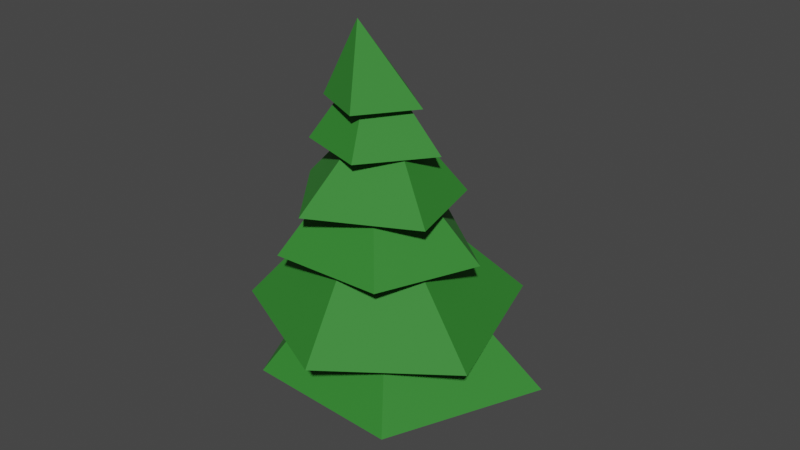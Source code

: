 # Source: PineTree.blend  (saved by Blender 2.81.16; exported with 4.5.12 LTS)
import bpy
from mathutils import Matrix  # noqa: F401  (used for matrix-valued properties, if any)

bpy.ops.wm.read_factory_settings(use_empty=True)
scene = bpy.context.scene
scene.name = 'Scene'

# ---- collections
col_collection = bpy.data.collections.new('Collection'); scene.collection.children.link(col_collection)

# ---- materials (node trees are filled in below, after node groups)
mat_material_001 = bpy.data.materials.new('Material.001')
mat_material_001.use_transparent_shadow = False
mat_material_002 = bpy.data.materials.new('Material.002')
mat_material_002.use_transparent_shadow = False

# ---- material node trees
mat_material_001.use_nodes = True; mat_material_001.node_tree.nodes.clear()
_N = mat_material_001.node_tree.nodes; _L = mat_material_001.node_tree.links
n0 = _N.new('ShaderNodeOutputMaterial'); n0.name = 'Material Output'; n0.location = (300, 300)
n1 = _N.new('ShaderNodeBsdfPrincipled'); n1.name = 'Principled BSDF'; n1.location = (10, 300)
n1.distribution = 'GGX'
n1.subsurface_method = 'BURLEY'
n1.inputs[0].default_value = (0.02232, 0.2161, 0.01819, 1.0)
n1.inputs[2].default_value = 0.789
n1.inputs[3].default_value = 1.45
n1.inputs[13].default_value = 0.6673
n1.inputs[27].default_value = (0.0, 0.0, 0.0, 1.0)
n1.inputs[28].default_value = 1.0
_L.new(n1.outputs[0], n0.inputs[0])
n0.is_active_output = True
mat_material_002.use_nodes = True; mat_material_002.node_tree.nodes.clear()
_N = mat_material_002.node_tree.nodes; _L = mat_material_002.node_tree.links
n0 = _N.new('ShaderNodeOutputMaterial'); n0.name = 'Material Output'; n0.location = (300, 300)
n1 = _N.new('ShaderNodeBsdfPrincipled'); n1.name = 'Principled BSDF'; n1.location = (10, 300)
n1.distribution = 'GGX'
n1.subsurface_method = 'BURLEY'
n1.inputs[0].default_value = (0.196, 0.1383, 0.03386, 1.0)
n1.inputs[3].default_value = 1.45
n1.inputs[27].default_value = (0.0, 0.0, 0.0, 1.0)
n1.inputs[28].default_value = 1.0
_L.new(n1.outputs[0], n0.inputs[0])
n0.is_active_output = True

# ---- world
world_world = bpy.data.worlds.new('World'); scene.world = world_world
world_world.use_nodes = True; world_world.node_tree.nodes.clear()
_N = world_world.node_tree.nodes; _L = world_world.node_tree.links
n0 = _N.new('ShaderNodeOutputWorld'); n0.name = 'World Output'; n0.location = (300, 300)
n1 = _N.new('ShaderNodeBackground'); n1.name = 'Background'; n1.location = (10, 300)
n1.inputs[0].default_value = (0.05088, 0.05088, 0.05088, 1.0)
_L.new(n1.outputs[0], n0.inputs[0])
n0.is_active_output = True
world_world.color = (0.05088, 0.05088, 0.05088)
world_world.use_sun_shadow = False
world_world.sun_shadow_jitter_overblur = 0.0

# ---- meshes
me_cone = bpy.data.meshes.new('Cone')
me_cone.from_pydata([(-0.01574, 0.8937, -1.0), (1.077, 0.3838, -1.0), (0.5799, -0.7579, -1.0), (0.0, 0.0, 1.0), (-0.5957, -0.6988, -1.0), (-1.073, 0.3287, -1.0)], [], [(0, 3, 1), (1, 3, 2), (2, 3, 4), (4, 3, 5), (5, 3, 0), (0, 1, 2, 4, 5)])
_uv = me_cone.uv_layers.new(name='UVMap')
_uv.uv.foreach_set('vector', [0.25, 0.49, 0.25, 0.25, 0.4783, 0.3242, 0.4783, 0.3242, 0.25, 0.25, 0.3911, 0.05584, 0.3911, 0.05584, 0.25, 0.25, 0.1089, 0.05584, 0.1089, 0.05584, 0.25, 0.25, 0.02175, 0.3242, 0.02175, 0.3242, 0.25, 0.25, 0.25, 0.49, 0.75, 0.49, 0.9783, 0.3242, 0.8911, 0.05584, 0.6089, 0.05584, 0.5217, 0.3242])
me_cone.materials.append(mat_material_001)
me_cone.use_remesh_fix_poles = True
me_cone.use_remesh_preserve_attributes = False
me_cone.use_mirror_vertex_groups = False
me_cone.update()
me_cone_001 = bpy.data.meshes.new('Cone.001')
me_cone_001.from_pydata([(0.01943, 1.211, -1.0), (1.056, 0.3503, -1.0), (0.6549, -0.7094, -1.0), (0.0, 0.0, 1.0), (-0.545, -0.8635, -1.0), (-0.9454, 0.2643, -1.0)], [], [(0, 3, 1), (1, 3, 2), (2, 3, 4), (4, 3, 5), (5, 3, 0), (0, 1, 2, 4, 5)])
_uv = me_cone_001.uv_layers.new(name='UVMap')
_uv.uv.foreach_set('vector', [0.25, 0.49, 0.25, 0.25, 0.4783, 0.3242, 0.4783, 0.3242, 0.25, 0.25, 0.3911, 0.05584, 0.3911, 0.05584, 0.25, 0.25, 0.1089, 0.05584, 0.1089, 0.05584, 0.25, 0.25, 0.02175, 0.3242, 0.02175, 0.3242, 0.25, 0.25, 0.25, 0.49, 0.75, 0.49, 0.9783, 0.3242, 0.8911, 0.05584, 0.6089, 0.05584, 0.5217, 0.3242])
me_cone_001.materials.append(mat_material_001)
me_cone_001.use_remesh_fix_poles = True
me_cone_001.use_remesh_preserve_attributes = False
me_cone_001.use_mirror_vertex_groups = False
me_cone_001.update()
me_cone_002 = bpy.data.meshes.new('Cone.002')
me_cone_002.from_pydata([(-0.1923, 0.8962, -1.0), (0.9233, 0.4248, -1.0), (0.7334, -0.7219, -1.0), (0.0, 0.0, 1.0), (-0.3082, -0.8391, -1.0), (-0.8868, 0.113, -1.0)], [], [(0, 3, 1), (1, 3, 2), (2, 3, 4), (4, 3, 5), (5, 3, 0), (0, 1, 2, 4, 5)])
_uv = me_cone_002.uv_layers.new(name='UVMap')
_uv.uv.foreach_set('vector', [0.25, 0.49, 0.25, 0.25, 0.4783, 0.3242, 0.4783, 0.3242, 0.25, 0.25, 0.3911, 0.05584, 0.3911, 0.05584, 0.25, 0.25, 0.1089, 0.05584, 0.1089, 0.05584, 0.25, 0.25, 0.02175, 0.3242, 0.02175, 0.3242, 0.25, 0.25, 0.25, 0.49, 0.75, 0.49, 0.9783, 0.3242, 0.8911, 0.05584, 0.6089, 0.05584, 0.5217, 0.3242])
me_cone_002.materials.append(mat_material_001)
me_cone_002.use_remesh_fix_poles = True
me_cone_002.use_remesh_preserve_attributes = False
me_cone_002.use_mirror_vertex_groups = False
me_cone_002.update()
me_cone_003 = bpy.data.meshes.new('Cone.003')
me_cone_003.from_pydata([(-0.08836, 0.9159, -1.0), (0.9122, 0.403, -1.0), (0.5751, -0.9306, -1.0), (0.0, 0.0, 1.0), (-0.6641, -0.8677, -1.0), (-1.088, 0.1624, -1.0)], [], [(0, 3, 1), (1, 3, 2), (2, 3, 4), (4, 3, 5), (5, 3, 0), (0, 1, 2, 4, 5)])
_uv = me_cone_003.uv_layers.new(name='UVMap')
_uv.uv.foreach_set('vector', [0.25, 0.49, 0.25, 0.25, 0.4783, 0.3242, 0.4783, 0.3242, 0.25, 0.25, 0.3911, 0.05584, 0.3911, 0.05584, 0.25, 0.25, 0.1089, 0.05584, 0.1089, 0.05584, 0.25, 0.25, 0.02175, 0.3242, 0.02175, 0.3242, 0.25, 0.25, 0.25, 0.49, 0.75, 0.49, 0.9783, 0.3242, 0.8911, 0.05584, 0.6089, 0.05584, 0.5217, 0.3242])
me_cone_003.materials.append(mat_material_001)
me_cone_003.use_remesh_fix_poles = True
me_cone_003.use_remesh_preserve_attributes = False
me_cone_003.use_mirror_vertex_groups = False
me_cone_003.update()
me_cone_004 = bpy.data.meshes.new('Cone.004')
me_cone_004.from_pydata([(0.04693, 1.061, -1.0), (0.9878, 0.188, -1.0), (0.5064, -0.7479, -1.0), (0.0, 0.0, 1.0), (-0.4753, -0.7517, -1.0), (-1.187, 0.4414, -1.0)], [], [(0, 3, 1), (1, 3, 2), (2, 3, 4), (4, 3, 5), (5, 3, 0), (0, 1, 2, 4, 5)])
_uv = me_cone_004.uv_layers.new(name='UVMap')
_uv.uv.foreach_set('vector', [0.25, 0.49, 0.25, 0.25, 0.4783, 0.3242, 0.4783, 0.3242, 0.25, 0.25, 0.3911, 0.05584, 0.3911, 0.05584, 0.25, 0.25, 0.1089, 0.05584, 0.1089, 0.05584, 0.25, 0.25, 0.02175, 0.3242, 0.02175, 0.3242, 0.25, 0.25, 0.25, 0.49, 0.75, 0.49, 0.9783, 0.3242, 0.8911, 0.05584, 0.6089, 0.05584, 0.5217, 0.3242])
me_cone_004.materials.append(mat_material_001)
me_cone_004.use_remesh_fix_poles = True
me_cone_004.use_remesh_preserve_attributes = False
me_cone_004.use_mirror_vertex_groups = False
me_cone_004.update()
me_cone_005 = bpy.data.meshes.new('Cone.005')
me_cone_005.from_pydata([(0.2131, 1.11, -1.03), (1.075, 0.003236, -1.061), (0.387, -0.941, -1.086), (0.3164, 0.07852, 1.214), (-0.4753, -0.7517, -1.0), (-1.062, 0.3821, -1.058)], [], [(0, 3, 1), (1, 3, 2), (2, 3, 4), (4, 3, 5), (5, 3, 0), (0, 1, 2, 4, 5)])
_uv = me_cone_005.uv_layers.new(name='UVMap')
_uv.uv.foreach_set('vector', [0.25, 0.49, 0.25, 0.25, 0.4783, 0.3242, 0.4783, 0.3242, 0.25, 0.25, 0.3911, 0.05584, 0.3911, 0.05584, 0.25, 0.25, 0.1089, 0.05584, 0.1089, 0.05584, 0.25, 0.25, 0.02175, 0.3242, 0.02175, 0.3242, 0.25, 0.25, 0.25, 0.49, 0.75, 0.49, 0.9783, 0.3242, 0.8911, 0.05584, 0.6089, 0.05584, 0.5217, 0.3242])
me_cone_005.materials.append(mat_material_001)
me_cone_005.use_remesh_fix_poles = True
me_cone_005.use_remesh_preserve_attributes = False
me_cone_005.use_mirror_vertex_groups = False
me_cone_005.update()
me_cylinder = bpy.data.meshes.new('Cylinder')
me_cylinder.from_pydata([(0.0, 1.0, -1.0), (0.0, 1.0, 1.0), (0.9511, 0.309, -1.0), (0.9511, 0.309, 1.0), (0.5878, -0.809, -1.0), (0.5878, -0.809, 1.0), (-0.5878, -0.809, -1.0), (-0.5878, -0.809, 1.0), (-0.9511, 0.309, -1.0), (-0.9511, 0.309, 1.0)], [], [(0, 1, 3, 2), (2, 3, 5, 4), (4, 5, 7, 6), (3, 1, 9, 7, 5), (6, 7, 9, 8), (8, 9, 1, 0), (0, 2, 4, 6, 8)])
_uv = me_cylinder.uv_layers.new(name='UVMap')
_uv.uv.foreach_set('vector', [1.0, 0.5, 1.0, 1.0, 0.8, 1.0, 0.8, 0.5, 0.8, 0.5, 0.8, 1.0, 0.6, 1.0, 0.6, 0.5, 0.6, 0.5, 0.6, 1.0, 0.4, 1.0, 0.4, 0.5, 0.4783, 0.3242, 0.25, 0.49, 0.02175, 0.3242, 0.1089, 0.05584, 0.3911, 0.05584, 0.4, 0.5, 0.4, 1.0, 0.2, 1.0, 0.2, 0.5, 0.2, 0.5, 0.2, 1.0, 2.98e-08, 1.0, 2.98e-08, 0.5, 0.75, 0.49, 0.9783, 0.3242, 0.8911, 0.05584, 0.6089, 0.05584, 0.5217, 0.3242])
me_cylinder.materials.append(mat_material_002)
me_cylinder.use_remesh_fix_poles = True
me_cylinder.use_remesh_preserve_attributes = False
me_cylinder.use_mirror_vertex_groups = False
me_cylinder.update()

# ---- objects
ob_cone = bpy.data.objects.new('Cone', me_cone)
ob_cone_001 = bpy.data.objects.new('Cone.001', me_cone_001)
ob_cone_002 = bpy.data.objects.new('Cone.002', me_cone_002)
ob_cone_003 = bpy.data.objects.new('Cone.003', me_cone_003)
ob_cone_004 = bpy.data.objects.new('Cone.004', me_cone_004)
ob_cone_005 = bpy.data.objects.new('Cone.005', me_cone_005)
ob_cylinder = bpy.data.objects.new('Cylinder', me_cylinder)

# ---- transforms, parenting, visibility, modifiers, constraints
ob_cone.location = (0.0, 0.0, 0.9321)
ob_cone.scale = (1.0, 1.0, 0.581)
ob_cone.lineart.crease_threshold = 0.0
ob_cone_001.location = (-0.07934, -0.04345, 1.309)
ob_cone_001.rotation_euler = (0.0, -0.0, -0.5735)
ob_cone_001.scale = (0.9329, 0.9329, 0.542)
ob_cone_001.lineart.crease_threshold = 0.0
ob_cone_002.location = (-0.07367, -0.06139, 1.735)
ob_cone_002.rotation_euler = (0.0, -0.0, 1.063)
ob_cone_002.scale = (0.7578, 0.7578, 0.4402)
ob_cone_002.lineart.crease_threshold = 0.0
ob_cone_003.location = (-0.017, -0.004722, 2.032)
ob_cone_003.rotation_euler = (0.0, -0.0, -0.8538)
ob_cone_003.scale = (0.6115, 0.6115, 0.3553)
ob_cone_003.lineart.crease_threshold = 0.0
ob_cone_004.location = (-0.1247, -0.004722, 2.364)
ob_cone_004.rotation_euler = (0.0, -0.0, -2.69)
ob_cone_004.scale = (0.4286, 0.4286, 0.3088)
ob_cone_004.lineart.crease_threshold = 0.0
ob_cone_005.location = (-0.102, -0.004722, 2.6)
ob_cone_005.rotation_euler = (0.0, -0.0, -2.682)
ob_cone_005.scale = (0.3295, 0.3295, 0.2374)
ob_cone_005.lineart.crease_threshold = 0.0
ob_cylinder.location = (0.0, 0.0, 0.2188)
ob_cylinder.scale = (0.2338, 0.2338, 0.2338)
ob_cylinder.lineart.crease_threshold = 0.0

# ---- collection membership
col_collection.objects.link(ob_cone)
col_collection.objects.link(ob_cone_001)
col_collection.objects.link(ob_cone_002)
col_collection.objects.link(ob_cone_003)
col_collection.objects.link(ob_cone_004)
col_collection.objects.link(ob_cone_005)
col_collection.objects.link(ob_cylinder)

# ---- scene / render settings (as saved in the file)
scene.frame_start = 1; scene.frame_end = 250; scene.frame_set(1)
scene.render.engine = 'BLENDER_EEVEE_NEXT'
scene.cycles.use_denoising = False
scene.cycles.samples = 128
scene.cycles.sampling_pattern = 'TABULATED_SOBOL'
scene.cycles.use_adaptive_sampling = False
scene.cycles.use_light_tree = False
scene.view_settings.view_transform = 'Filmic'
bpy.context.view_layer.update()

# ---- added for rendering (the .blend has no active camera and no usable light): camera, sun
cam_auto = bpy.data.cameras.new('AutoCamera')
cam_auto.lens = 50.0
cam_auto.sensor_width = 36.0
cam_auto.clip_end = 1000.0
ob_auto_camera = bpy.data.objects.new('AutoCamera', cam_auto)
scene.collection.objects.link(ob_auto_camera)
ob_auto_camera.location = (4.41659, -5.17261, 4.92808)
ob_auto_camera.rotation_euler = (1.09748, -7.21219e-08, 0.694738)
scene.camera = ob_auto_camera
light_auto_sun = bpy.data.lights.new('AutoSun', 'SUN')
light_auto_sun.energy = 3.0
light_auto_sun.angle = 0.0523599
ob_auto_sun = bpy.data.objects.new('AutoSun', light_auto_sun)
scene.collection.objects.link(ob_auto_sun)
ob_auto_sun.rotation_euler = (0.872665, 0.174533, 0.523599)
bpy.context.view_layer.update()
